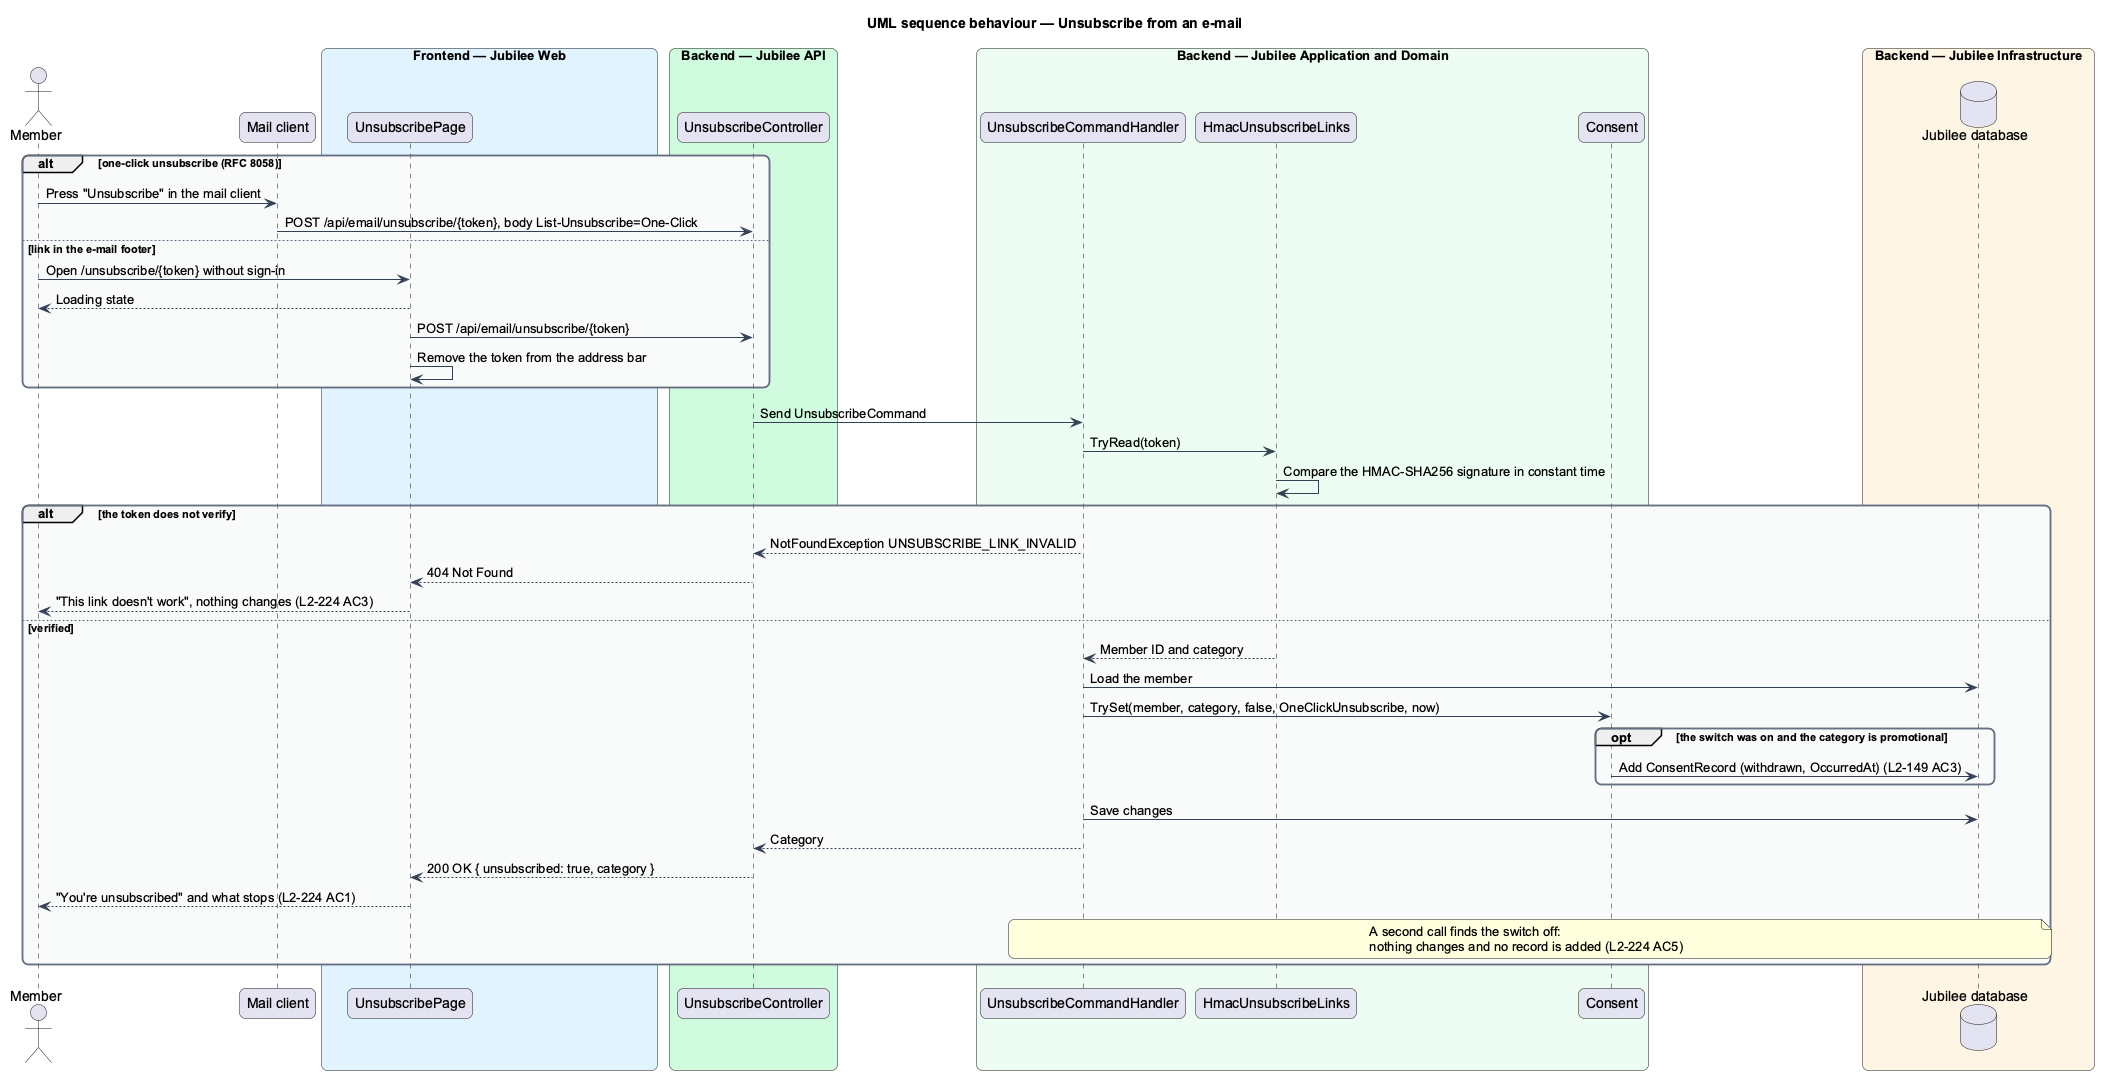

The diagram above was rendered by PlantUML. Its source (embedded in the PNG):
@startuml
title UML sequence behaviour — Unsubscribe from an e-mail
skinparam backgroundColor #FFFFFF
skinparam shadowing false
skinparam roundcorner 12
skinparam defaultFontName Arial
skinparam ArrowColor #344054
skinparam rectangle {
  BorderColor #344054
  FontColor #101828
}
skinparam package {
  BorderColor #667085
  FontColor #101828
  BackgroundColor #F9FAFB
}
actor "Member" as member
participant "Mail client" as client
box "Frontend — Jubilee Web" #E0F2FE
  participant "UnsubscribePage" as page
end box
box "Backend — Jubilee API" #D1FADF
  participant "UnsubscribeController" as controller
end box
box "Backend — Jubilee Application and Domain" #ECFDF3
  participant "UnsubscribeCommandHandler" as handler
  participant "HmacUnsubscribeLinks" as links
  participant "Consent" as consent
end box
box "Backend — Jubilee Infrastructure" #FFF4E5
  database "Jubilee database" as db
end box
alt one-click unsubscribe (RFC 8058)
  member -> client : Press "Unsubscribe" in the mail client
  client -> controller : POST /api/email/unsubscribe/{token}, body List-Unsubscribe=One-Click
else link in the e-mail footer
  member -> page : Open /unsubscribe/{token} without sign-in
  page --> member : Loading state
  page -> controller : POST /api/email/unsubscribe/{token}
  page -> page : Remove the token from the address bar
end
controller -> handler : Send UnsubscribeCommand
handler -> links : TryRead(token)
links -> links : Compare the HMAC-SHA256 signature in constant time
alt the token does not verify
  handler --> controller : NotFoundException UNSUBSCRIBE_LINK_INVALID
  controller --> page : 404 Not Found
  page --> member : "This link doesn't work", nothing changes (L2-224 AC3)
else verified
  links --> handler : Member ID and category
  handler -> db : Load the member
  handler -> consent : TrySet(member, category, false, OneClickUnsubscribe, now)
  opt the switch was on and the category is promotional
    consent -> db : Add ConsentRecord (withdrawn, OccurredAt) (L2-149 AC3)
  end
  handler -> db : Save changes
  handler --> controller : Category
  controller --> page : 200 OK { unsubscribed: true, category }
  page --> member : "You're unsubscribed" and what stops (L2-224 AC1)
  note over handler, db : A second call finds the switch off:\nnothing changes and no record is added (L2-224 AC5)
end
@enduml